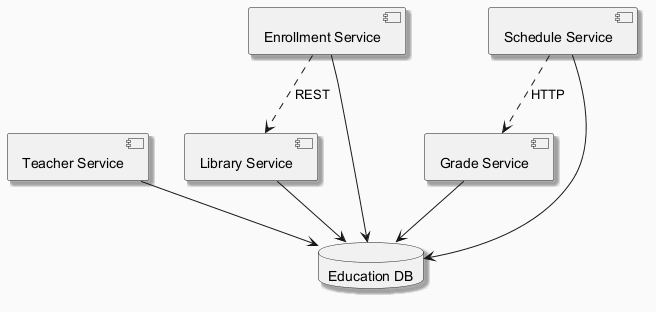

The diagram above was rendered by PlantUML. Its source (embedded in the PNG):
@startuml
skinparam backgroundColor #FAFAFA
skinparam classBackgroundColor #FFF3E0
skinparam classBorderColor #E65100
skinparam shadowing true
component "Library Service" as C_LibraryService
component "Teacher Service" as C_TeacherService
component "Enrollment Service" as C_EnrollmentService
component "Schedule Service" as C_ScheduleService
component "Grade Service" as C_GradeService
database "Education DB" as DB_education
C_LibraryService --> DB_education
C_TeacherService --> DB_education
C_EnrollmentService --> DB_education
C_ScheduleService --> DB_education
C_GradeService --> DB_education
C_ScheduleService ..> C_GradeService : HTTP
C_EnrollmentService ..> C_LibraryService : REST
@enduml